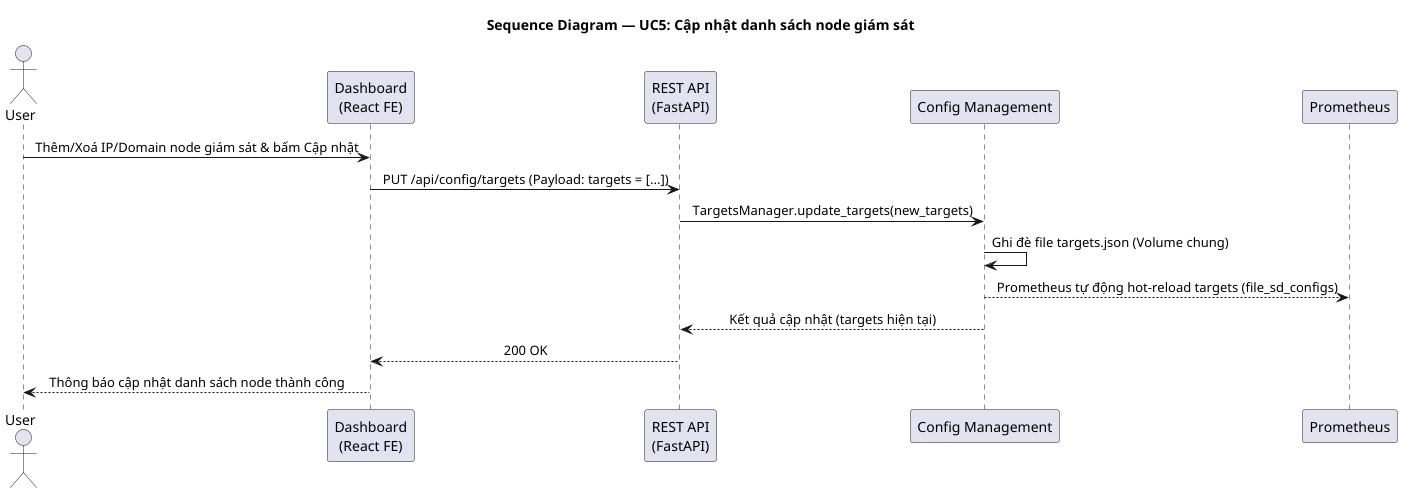

The diagram above was rendered by PlantUML. Its source (embedded in the PNG):
@startuml sequence_uc5_update_targets
title Sequence Diagram — UC5: Cập nhật danh sách node giám sát

skinparam sequenceMessageAlign center
skinparam responseMessageBelowArrow true

actor "User" as User
participant "Dashboard\n(React FE)" as FE
participant "REST API\n(FastAPI)" as API
participant "Config Management" as CM
participant "Prometheus" as Prom

User -> FE : Thêm/Xoá IP/Domain node giám sát & bấm Cập nhật
FE -> API : PUT /api/config/targets (Payload: targets = [...])
API -> CM : TargetsManager.update_targets(new_targets)
CM -> CM : Ghi đè file targets.json (Volume chung)
CM --> Prom : Prometheus tự động hot-reload targets (file_sd_configs)
CM --> API : Kết quả cập nhật (targets hiện tại)
API --> FE : 200 OK
FE --> User : Thông báo cập nhật danh sách node thành công

@enduml